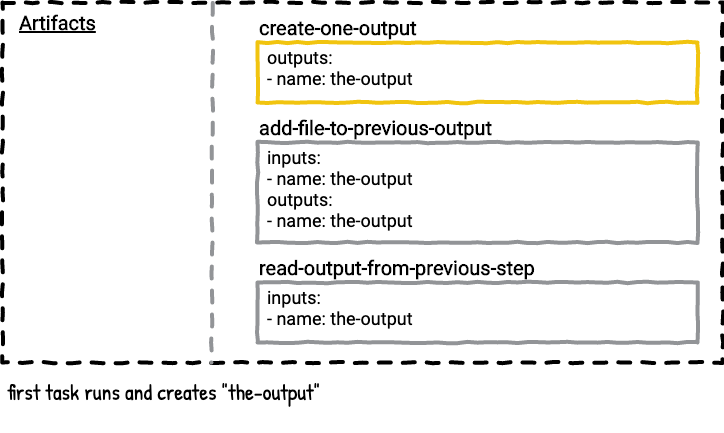

The diagram above was exported from draw.io. Its source (the exported page's mxGraphModel, read from the mxfile embedded in the PNG):
<mxGraphModel dx="737" dy="669" grid="1" gridSize="10" guides="1" tooltips="1" connect="1" arrows="0" fold="1" page="1" pageScale="1" pageWidth="850" pageHeight="1100" math="0" shadow="0" extFonts="Roboto^https://fonts.googleapis.com/css?family=Roboto|Patrick Hand^https://fonts.googleapis.com/css?family=Patrick+Hand">
  <root>
    <mxCell id="0" />
    <mxCell id="2QSZ0C084v6sTxYEn1Su-6" value="Untitled Layer" parent="0" />
    <mxCell id="2QSZ0C084v6sTxYEn1Su-1" value="" style="whiteSpace=wrap;html=1;dashed=1;strokeWidth=4;comic=1;fillColor=none;spacing=2;" parent="2QSZ0C084v6sTxYEn1Su-6" vertex="1">
      <mxGeometry x="65" y="320" width="720" height="360" as="geometry" />
    </mxCell>
    <mxCell id="2QSZ0C084v6sTxYEn1Su-10" value="first task runs and creates &quot;the-output&quot;" style="text;html=1;strokeColor=none;fillColor=none;align=left;verticalAlign=top;whiteSpace=wrap;rounded=0;comic=1;fontFamily=Patrick Hand;FType=g;fontSize=22;" parent="2QSZ0C084v6sTxYEn1Su-6" vertex="1">
      <mxGeometry x="68" y="690" width="715" height="60" as="geometry" />
    </mxCell>
    <mxCell id="2QSZ0C084v6sTxYEn1Su-18" value="" style="group;comic=0;" parent="2QSZ0C084v6sTxYEn1Su-6" vertex="1" connectable="0">
      <mxGeometry x="320" y="360" width="440" height="100" as="geometry" />
    </mxCell>
    <mxCell id="2QSZ0C084v6sTxYEn1Su-12" value="&lt;b&gt;create-one-output&lt;br&gt;&lt;/b&gt;" style="rounded=0;whiteSpace=wrap;html=1;comic=1;strokeWidth=4;fillColor=none;fontFamily=Roboto;fontSize=20;align=left;labelPosition=center;verticalLabelPosition=top;verticalAlign=bottom;strokeColor=#f1c40f;fontColor=#000000;" parent="2QSZ0C084v6sTxYEn1Su-18" vertex="1">
      <mxGeometry width="440" height="60" as="geometry" />
    </mxCell>
    <mxCell id="2QSZ0C084v6sTxYEn1Su-17" value="outputs:&lt;br&gt;- name: the-output" style="text;strokeColor=none;fillColor=none;align=left;verticalAlign=top;rounded=0;comic=1;fontFamily=Roboto;fontSize=18;spacing=0;labelPosition=center;verticalLabelPosition=middle;html=1;" parent="2QSZ0C084v6sTxYEn1Su-18" vertex="1">
      <mxGeometry x="10" width="190" height="50" as="geometry" />
    </mxCell>
    <mxCell id="2QSZ0C084v6sTxYEn1Su-19" value="" style="group" parent="2QSZ0C084v6sTxYEn1Su-6" vertex="1" connectable="0">
      <mxGeometry x="320" y="460" width="440" height="100" as="geometry" />
    </mxCell>
    <mxCell id="2QSZ0C084v6sTxYEn1Su-20" value="&lt;b&gt;add-file-to-previous-output&lt;br&gt;&lt;/b&gt;" style="rounded=0;whiteSpace=wrap;html=1;comic=1;strokeWidth=4;fillColor=none;fontFamily=Roboto;fontSize=20;align=left;labelPosition=center;verticalLabelPosition=top;verticalAlign=bottom;strokeColor=#929497;" parent="2QSZ0C084v6sTxYEn1Su-19" vertex="1">
      <mxGeometry width="440" height="100" as="geometry" />
    </mxCell>
    <mxCell id="2QSZ0C084v6sTxYEn1Su-21" value="inputs:&lt;br&gt;- name: the-output&lt;br&gt;outputs:&lt;br&gt;- name: the-output" style="text;strokeColor=none;fillColor=none;align=left;verticalAlign=top;rounded=0;comic=1;fontFamily=Roboto;fontSize=18;spacing=0;labelPosition=center;verticalLabelPosition=middle;html=1;" parent="2QSZ0C084v6sTxYEn1Su-19" vertex="1">
      <mxGeometry x="10" width="190" height="100" as="geometry" />
    </mxCell>
    <mxCell id="5yH4p8zWgpjLe0zDlxVh-1" value="Artifacts" style="text;html=1;strokeColor=none;fillColor=none;align=left;verticalAlign=middle;whiteSpace=wrap;rounded=0;comic=1;fontStyle=5;fontFamily=Roboto;FType=g;fontSize=20;" parent="2QSZ0C084v6sTxYEn1Su-6" vertex="1">
      <mxGeometry x="80" y="330" width="90" height="20" as="geometry" />
    </mxCell>
    <mxCell id="2QSZ0C084v6sTxYEn1Su-5" value="" style="endArrow=none;dashed=1;html=1;strokeWidth=4;comic=1;anchorPointDirection=0;exitX=0.292;exitY=0.001;exitDx=0;exitDy=0;exitPerimeter=0;strokeColor=#929497;" parent="2QSZ0C084v6sTxYEn1Su-6" source="2QSZ0C084v6sTxYEn1Su-1" edge="1">
      <mxGeometry width="50" height="50" relative="1" as="geometry">
        <mxPoint x="275.96000000000004" y="329" as="sourcePoint" />
        <mxPoint x="274" y="680" as="targetPoint" />
      </mxGeometry>
    </mxCell>
    <mxCell id="RISU0n8lrbTuoP5aGb1o-1" value="" style="group" parent="2QSZ0C084v6sTxYEn1Su-6" vertex="1" connectable="0">
      <mxGeometry x="320" y="600" width="440" height="100" as="geometry" />
    </mxCell>
    <mxCell id="RISU0n8lrbTuoP5aGb1o-2" value="&lt;b&gt;read-output-from-previous-step&lt;br&gt;&lt;/b&gt;" style="rounded=0;whiteSpace=wrap;html=1;comic=1;strokeWidth=4;fillColor=none;fontFamily=Roboto;fontSize=20;align=left;labelPosition=center;verticalLabelPosition=top;verticalAlign=bottom;strokeColor=#929497;" parent="RISU0n8lrbTuoP5aGb1o-1" vertex="1">
      <mxGeometry width="440" height="60" as="geometry" />
    </mxCell>
    <mxCell id="RISU0n8lrbTuoP5aGb1o-3" value="inputs:&lt;br&gt;- name: the-output" style="text;strokeColor=none;fillColor=none;align=left;verticalAlign=top;rounded=0;comic=1;fontFamily=Roboto;fontSize=18;spacing=0;labelPosition=center;verticalLabelPosition=middle;html=1;" parent="RISU0n8lrbTuoP5aGb1o-1" vertex="1">
      <mxGeometry x="10" width="190" height="60" as="geometry" />
    </mxCell>
  </root>
</mxGraphModel>